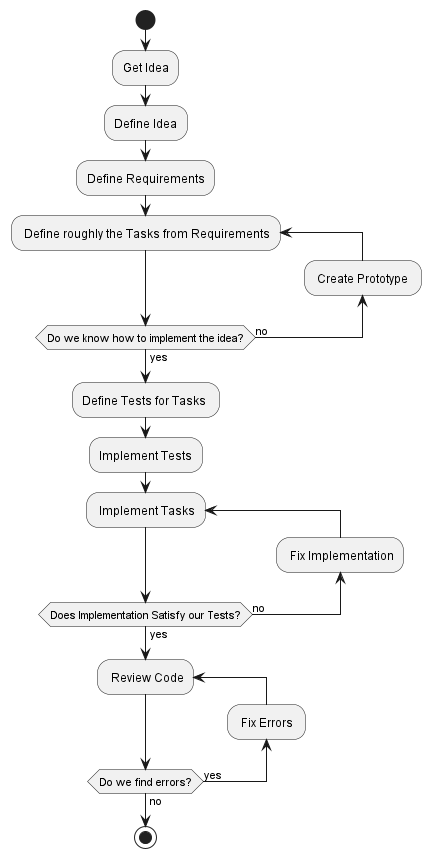

The diagram above was rendered by PlantUML. Its source (embedded in the PNG):
@startuml Process_AtBeginning

start
:Get Idea;
:Define Idea;

:Define Requirements; 

repeat : Define roughly the Tasks from Requirements

backward: Create Prototype ;
repeat while (Do we know how to implement the idea?) is (no) not (yes)



:Define Tests for Tasks ;

:Implement Tests;

repeat : Implement Tasks

backward: Fix Implementation;
repeat while (Does Implementation Satisfy our Tests?) is (no) not (yes)

repeat : Review Code 
backward : Fix Errors ;
repeat while (Do we find errors?) is (yes) not (no)

stop


@enduml